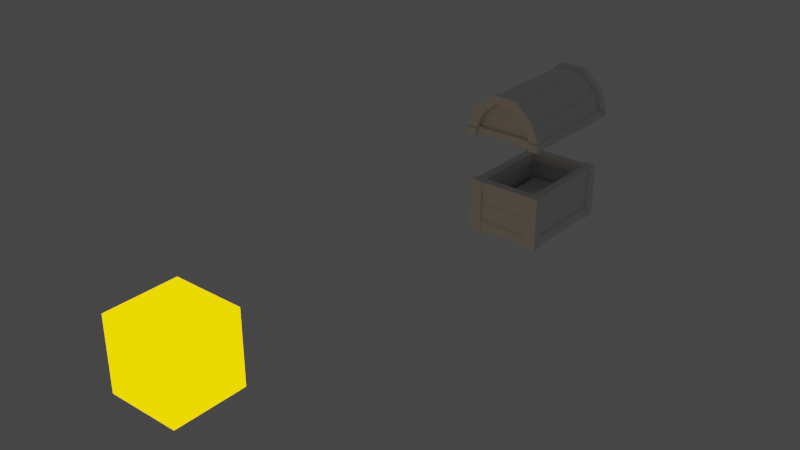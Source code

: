 # Source: Low_Poly_Simple_Chest.blend  (saved by Blender 2.80.75; exported with 4.5.12 LTS)
import bpy
from mathutils import Matrix  # noqa: F401  (used for matrix-valued properties, if any)

bpy.ops.wm.read_factory_settings(use_empty=True)
scene = bpy.context.scene
scene.name = 'Scene'

# ---- collections
col_collection = bpy.data.collections.new('Collection'); scene.collection.children.link(col_collection)

# ---- materials (node trees are filled in below, after node groups)
mat_particle_material = bpy.data.materials.new('particle material')
mat_particle_material.alpha_threshold = 0.0
mat_particle_material.line_color = (0.0, 0.0, 0.0, 1.0)

# ---- material node trees
mat_particle_material.use_nodes = True; mat_particle_material.node_tree.nodes.clear()
_N = mat_particle_material.node_tree.nodes; _L = mat_particle_material.node_tree.links
n0 = _N.new('ShaderNodeOutputMaterial'); n0.name = 'Material Output'; n0.location = (300, 300)
n1 = _N.new('ShaderNodeEmission'); n1.name = 'Emission'; n1.location = (10, 300)
n1.inputs[0].default_value = (0.5457, 0.2831, 0.0, 1.0)
n1.inputs[1].default_value = 5.0
_L.new(n1.outputs[0], n0.inputs[0])
n0.is_active_output = True

# ---- world
world_world = bpy.data.worlds.new('World'); scene.world = world_world
world_world.use_nodes = True; world_world.node_tree.nodes.clear()
_N = world_world.node_tree.nodes; _L = world_world.node_tree.links
n0 = _N.new('ShaderNodeOutputWorld'); n0.name = 'World Output'; n0.location = (300, 300)
n1 = _N.new('ShaderNodeBackground'); n1.name = 'Background'; n1.location = (10, 300)
n1.inputs[0].default_value = (0.05088, 0.05088, 0.05088, 1.0)
_L.new(n1.outputs[0], n0.inputs[0])
n0.is_active_output = True
world_world.color = (0.05088, 0.05088, 0.05088)
world_world.use_sun_shadow = False
world_world.sun_shadow_jitter_overblur = 0.0

# ---- meshes
me_cube_023 = bpy.data.meshes.new('Cube.023')
me_cube_023.from_pydata([(-0.884, -1.006, -10.14), (-0.884, -1.006, -8.14), (-0.884, 0.9941, -10.14), (-0.884, 0.9941, -8.14), (1.116, -1.006, -10.14), (1.116, -1.006, -8.14), (1.116, 0.9941, -10.14), (1.116, 0.9941, -8.14), (-2.917, -1.006, -10.14), (-2.917, -1.006, -8.14), (-2.917, 0.9941, -10.14), (-2.917, 0.9941, -8.14), (-0.917, -1.006, -10.14), (-0.917, -1.006, -8.14), (-0.917, 0.9941, -10.14), (-0.917, 0.9941, -8.14), (1.106, -1.006, -10.14), (1.106, -1.006, -8.14), (1.106, 0.9941, -10.14), (1.106, 0.9941, -8.14), (3.106, -1.006, -10.14), (3.106, -1.006, -8.14), (3.106, 0.9941, -10.14), (3.106, 0.9941, -8.14), (2.765, -1.006, 2.529), (3.13, -1.006, 2.529), (2.765, 0.9941, 2.529), (3.13, 0.9941, 2.529), (2.765, -1.006, -8.417), (3.13, -1.006, -8.417), (2.765, 0.9941, -8.417), (3.13, 0.9941, -8.417), (2.765, -1.006, 13.6), (3.13, -1.006, 13.6), (2.765, 0.9941, 13.6), (3.13, 0.9941, 13.6), (2.765, -1.006, 2.652), (3.13, -1.006, 2.652), (2.765, 0.9941, 2.652), (3.13, 0.9941, 2.652), (3.096, -1.013, 2.529), (3.096, -0.9264, 2.529), (-2.882, -1.013, 2.529), (-2.882, -0.9264, 2.529), (3.096, -1.013, -8.417), (3.096, -0.9264, -8.417), (-2.882, -1.013, -8.417), (-2.882, -0.9264, -8.417), (3.096, -1.013, 13.6), (3.096, -0.9264, 13.6), (-2.882, -1.013, 13.6), (-2.882, -0.9264, 13.6), (3.096, -1.013, 2.652), (3.096, -0.9264, 2.652), (-2.882, -1.013, 2.652), (-2.882, -0.9264, 2.652), (3.096, 0.908, 2.529), (3.096, 0.9946, 2.529), (-2.882, 0.908, 2.529), (-2.882, 0.9946, 2.529), (3.096, 0.908, -8.417), (3.096, 0.9946, -8.417), (-2.882, 0.908, -8.417), (-2.882, 0.9946, -8.417), (3.096, 0.908, 13.6), (3.096, 0.9946, 13.6), (-2.882, 0.908, 13.6), (-2.882, 0.9946, 13.6), (3.096, 0.908, 2.652), (3.096, 0.9946, 2.652), (-2.882, 0.908, 2.652), (-2.882, 0.9946, 2.652), (-2.921, -1.006, 2.529), (-2.556, -1.006, 2.529), (-2.921, 0.9941, 2.529), (-2.556, 0.9941, 2.529), (-2.921, -1.006, -8.417), (-2.556, -1.006, -8.417), (-2.921, 0.9941, -8.417), (-2.556, 0.9941, -8.417), (-2.921, -1.006, 13.6), (-2.556, -1.006, 13.6), (-2.921, 0.9941, 13.6), (-2.556, 0.9941, 13.6), (-2.921, -1.006, 2.652), (-2.556, -1.006, 2.652), (-2.921, 0.9941, 2.652), (-2.556, 0.9941, 2.652), (-2.124, 0.8344, -11.09), (-2.124, 1.042, -11.09), (-2.124, 0.8344, 14.21), (-2.124, 1.042, 14.21), (-3.158, 0.8344, -11.09), (-3.158, 1.042, -11.09), (-3.158, 0.8344, 14.21), (-3.158, 1.042, 14.21), (3.331, -1.068, -11.09), (3.331, -0.8599, -11.09), (3.331, -1.068, 14.21), (3.331, -0.8599, 14.21), (2.297, -1.068, -11.09), (2.297, -0.8599, -11.09), (2.297, -1.068, 14.21), (2.297, -0.8599, 14.21), (-2.124, -1.068, -11.09), (-2.124, -0.8599, -11.09), (-2.124, -1.068, 14.21), (-2.124, -0.8599, 14.21), (-3.158, -1.068, -11.09), (-3.158, -0.8599, -11.09), (-3.158, -1.068, 14.21), (-3.158, -0.8599, 14.21), (3.25, 0.8794, -10.62), (3.25, 0.8794, -5.816), (3.25, -0.8787, -10.62), (3.25, -0.8787, -5.816), (2.216, 0.8794, -10.62), (2.216, 0.8794, -5.816), (2.216, -0.8787, -10.62), (2.216, -0.8787, -5.816), (3.222, 0.8794, 9.102), (3.222, 0.8794, 13.91), (3.222, -0.8787, 9.102), (3.222, -0.8787, 13.91), (2.491, 0.8794, 9.102), (2.491, 0.8794, 13.91), (2.491, -0.8787, 9.102), (2.491, -0.8787, 13.91), (-2.021, 0.8794, -10.62), (-2.021, 0.8794, -5.816), (-2.021, -0.8787, -10.62), (-2.021, -0.8787, -5.816), (-3.055, 0.8794, -10.62), (-3.055, 0.8794, -5.816), (-3.055, -0.8787, -10.62), (-3.055, -0.8787, -5.816), (-2.266, 0.8794, 9.102), (-2.266, 0.8794, 13.91), (-2.266, -0.8787, 9.102), (-2.266, -0.8787, 13.91), (-2.997, 0.8794, 9.102), (-2.997, 0.8794, 13.91), (-2.997, -0.8787, 9.102), (-2.997, -0.8787, 13.91), (-2.701, -0.8717, 9.102), (-2.701, -0.8717, 13.91), (2.966, -0.8717, 9.102), (2.966, -0.8717, 13.91), (-2.701, -1.045, 9.102), (-2.701, -1.045, 13.91), (2.966, -1.045, 9.102), (2.966, -1.045, 13.91), (-2.701, 1.026, -10.62), (-2.701, 1.026, -5.816), (2.966, 1.026, -10.62), (2.966, 1.026, -5.816), (-2.701, 0.7816, -10.62), (-2.701, 0.7816, -5.816), (2.966, 0.7816, -10.62), (2.966, 0.7816, -5.816), (-2.701, 1.02, 9.102), (-2.701, 1.02, 13.91), (2.966, 1.02, 9.102), (2.966, 1.02, 13.91), (-2.701, 0.8465, 9.102), (-2.701, 0.8465, 13.91), (2.966, 0.8465, 9.102), (2.966, 0.8465, 13.91)], [], [(0, 1, 3, 2), (2, 3, 7, 6), (6, 7, 5, 4), (4, 5, 1, 0), (2, 6, 4, 0), (7, 3, 1, 5), (8, 9, 11, 10), (10, 11, 15, 14), (14, 15, 13, 12), (12, 13, 9, 8), (10, 14, 12, 8), (15, 11, 9, 13), (16, 17, 19, 18), (18, 19, 23, 22), (22, 23, 21, 20), (20, 21, 17, 16), (18, 22, 20, 16), (23, 19, 17, 21), (24, 25, 27, 26), (26, 27, 31, 30), (30, 31, 29, 28), (28, 29, 25, 24), (26, 30, 28, 24), (31, 27, 25, 29), (32, 33, 35, 34), (34, 35, 39, 38), (38, 39, 37, 36), (36, 37, 33, 32), (34, 38, 36, 32), (39, 35, 33, 37), (40, 41, 43, 42), (42, 43, 47, 46), (46, 47, 45, 44), (44, 45, 41, 40), (42, 46, 44, 40), (47, 43, 41, 45), (48, 49, 51, 50), (50, 51, 55, 54), (54, 55, 53, 52), (52, 53, 49, 48), (50, 54, 52, 48), (55, 51, 49, 53), (56, 57, 59, 58), (58, 59, 63, 62), (62, 63, 61, 60), (60, 61, 57, 56), (58, 62, 60, 56), (63, 59, 57, 61), (64, 65, 67, 66), (66, 67, 71, 70), (70, 71, 69, 68), (68, 69, 65, 64), (66, 70, 68, 64), (71, 67, 65, 69), (72, 73, 75, 74), (74, 75, 79, 78), (78, 79, 77, 76), (76, 77, 73, 72), (74, 78, 76, 72), (79, 75, 73, 77), (80, 81, 83, 82), (82, 83, 87, 86), (86, 87, 85, 84), (84, 85, 81, 80), (82, 86, 84, 80), (87, 83, 81, 85), (88, 89, 91, 90), (90, 91, 95, 94), (94, 95, 93, 92), (92, 93, 89, 88), (90, 94, 92, 88), (95, 91, 89, 93), (96, 97, 99, 98), (98, 99, 103, 102), (102, 103, 101, 100), (100, 101, 97, 96), (98, 102, 100, 96), (103, 99, 97, 101), (104, 105, 107, 106), (106, 107, 111, 110), (110, 111, 109, 108), (108, 109, 105, 104), (106, 110, 108, 104), (111, 107, 105, 109), (112, 113, 115, 114), (114, 115, 119, 118), (118, 119, 117, 116), (116, 117, 113, 112), (114, 118, 116, 112), (119, 115, 113, 117), (120, 121, 123, 122), (122, 123, 127, 126), (126, 127, 125, 124), (124, 125, 121, 120), (122, 126, 124, 120), (127, 123, 121, 125), (128, 129, 131, 130), (130, 131, 135, 134), (134, 135, 133, 132), (132, 133, 129, 128), (130, 134, 132, 128), (135, 131, 129, 133), (136, 137, 139, 138), (138, 139, 143, 142), (142, 143, 141, 140), (140, 141, 137, 136), (138, 142, 140, 136), (143, 139, 137, 141), (144, 145, 147, 146), (146, 147, 151, 150), (150, 151, 149, 148), (148, 149, 145, 144), (146, 150, 148, 144), (151, 147, 145, 149), (152, 153, 155, 154), (154, 155, 159, 158), (158, 159, 157, 156), (156, 157, 153, 152), (154, 158, 156, 152), (159, 155, 153, 157), (160, 161, 163, 162), (162, 163, 167, 166), (166, 167, 165, 164), (164, 165, 161, 160), (162, 166, 164, 160), (167, 163, 161, 165)])
_uv = me_cube_023.uv_layers.new(name='UVMap')
_uv.uv.foreach_set('vector', [0.375, 0.0, 0.625, 0.0, 0.625, 0.25, 0.375, 0.25, 0.375, 0.25, 0.625, 0.25, 0.625, 0.5, 0.375, 0.5, 0.375, 0.5, 0.625, 0.5, 0.625, 0.75, 0.375, 0.75, 0.375, 0.75, 0.625, 0.75, 0.625, 1.0, 0.375, 1.0, 0.125, 0.5, 0.375, 0.5, 0.375, 0.75, 0.125, 0.75, 0.625, 0.5, 0.875, 0.5, 0.875, 0.75, 0.625, 0.75, 0.375, 0.0, 0.625, 0.0, 0.625, 0.25, 0.375, 0.25, 0.375, 0.25, 0.625, 0.25, 0.625, 0.5, 0.375, 0.5, 0.375, 0.5, 0.625, 0.5, 0.625, 0.75, 0.375, 0.75, 0.375, 0.75, 0.625, 0.75, 0.625, 1.0, 0.375, 1.0, 0.125, 0.5, 0.375, 0.5, 0.375, 0.75, 0.125, 0.75, 0.625, 0.5, 0.875, 0.5, 0.875, 0.75, 0.625, 0.75, 0.375, 0.0, 0.625, 0.0, 0.625, 0.25, 0.375, 0.25, 0.375, 0.25, 0.625, 0.25, 0.625, 0.5, 0.375, 0.5, 0.375, 0.5, 0.625, 0.5, 0.625, 0.75, 0.375, 0.75, 0.375, 0.75, 0.625, 0.75, 0.625, 1.0, 0.375, 1.0, 0.125, 0.5, 0.375, 0.5, 0.375, 0.75, 0.125, 0.75, 0.625, 0.5, 0.875, 0.5, 0.875, 0.75, 0.625, 0.75, 0.375, 0.0, 0.625, 0.0, 0.625, 0.25, 0.375, 0.25, 0.375, 0.25, 0.625, 0.25, 0.625, 0.5, 0.375, 0.5, 0.375, 0.5, 0.625, 0.5, 0.625, 0.75, 0.375, 0.75, 0.375, 0.75, 0.625, 0.75, 0.625, 1.0, 0.375, 1.0, 0.125, 0.5, 0.375, 0.5, 0.375, 0.75, 0.125, 0.75, 0.625, 0.5, 0.875, 0.5, 0.875, 0.75, 0.625, 0.75, 0.375, 0.0, 0.625, 0.0, 0.625, 0.25, 0.375, 0.25, 0.375, 0.25, 0.625, 0.25, 0.625, 0.5, 0.375, 0.5, 0.375, 0.5, 0.625, 0.5, 0.625, 0.75, 0.375, 0.75, 0.375, 0.75, 0.625, 0.75, 0.625, 1.0, 0.375, 1.0, 0.125, 0.5, 0.375, 0.5, 0.375, 0.75, 0.125, 0.75, 0.625, 0.5, 0.875, 0.5, 0.875, 0.75, 0.625, 0.75, 0.375, 0.0, 0.625, 0.0, 0.625, 0.25, 0.375, 0.25, 0.375, 0.25, 0.625, 0.25, 0.625, 0.5, 0.375, 0.5, 0.375, 0.5, 0.625, 0.5, 0.625, 0.75, 0.375, 0.75, 0.375, 0.75, 0.625, 0.75, 0.625, 1.0, 0.375, 1.0, 0.125, 0.5, 0.375, 0.5, 0.375, 0.75, 0.125, 0.75, 0.625, 0.5, 0.875, 0.5, 0.875, 0.75, 0.625, 0.75, 0.375, 0.0, 0.625, 0.0, 0.625, 0.25, 0.375, 0.25, 0.375, 0.25, 0.625, 0.25, 0.625, 0.5, 0.375, 0.5, 0.375, 0.5, 0.625, 0.5, 0.625, 0.75, 0.375, 0.75, 0.375, 0.75, 0.625, 0.75, 0.625, 1.0, 0.375, 1.0, 0.125, 0.5, 0.375, 0.5, 0.375, 0.75, 0.125, 0.75, 0.625, 0.5, 0.875, 0.5, 0.875, 0.75, 0.625, 0.75, 0.375, 0.0, 0.625, 0.0, 0.625, 0.25, 0.375, 0.25, 0.375, 0.25, 0.625, 0.25, 0.625, 0.5, 0.375, 0.5, 0.375, 0.5, 0.625, 0.5, 0.625, 0.75, 0.375, 0.75, 0.375, 0.75, 0.625, 0.75, 0.625, 1.0, 0.375, 1.0, 0.125, 0.5, 0.375, 0.5, 0.375, 0.75, 0.125, 0.75, 0.625, 0.5, 0.875, 0.5, 0.875, 0.75, 0.625, 0.75, 0.375, 0.0, 0.625, 0.0, 0.625, 0.25, 0.375, 0.25, 0.375, 0.25, 0.625, 0.25, 0.625, 0.5, 0.375, 0.5, 0.375, 0.5, 0.625, 0.5, 0.625, 0.75, 0.375, 0.75, 0.375, 0.75, 0.625, 0.75, 0.625, 1.0, 0.375, 1.0, 0.125, 0.5, 0.375, 0.5, 0.375, 0.75, 0.125, 0.75, 0.625, 0.5, 0.875, 0.5, 0.875, 0.75, 0.625, 0.75, 0.375, 0.0, 0.625, 0.0, 0.625, 0.25, 0.375, 0.25, 0.375, 0.25, 0.625, 0.25, 0.625, 0.5, 0.375, 0.5, 0.375, 0.5, 0.625, 0.5, 0.625, 0.75, 0.375, 0.75, 0.375, 0.75, 0.625, 0.75, 0.625, 1.0, 0.375, 1.0, 0.125, 0.5, 0.375, 0.5, 0.375, 0.75, 0.125, 0.75, 0.625, 0.5, 0.875, 0.5, 0.875, 0.75, 0.625, 0.75, 0.375, 0.0, 0.625, 0.0, 0.625, 0.25, 0.375, 0.25, 0.375, 0.25, 0.625, 0.25, 0.625, 0.5, 0.375, 0.5, 0.375, 0.5, 0.625, 0.5, 0.625, 0.75, 0.375, 0.75, 0.375, 0.75, 0.625, 0.75, 0.625, 1.0, 0.375, 1.0, 0.125, 0.5, 0.375, 0.5, 0.375, 0.75, 0.125, 0.75, 0.625, 0.5, 0.875, 0.5, 0.875, 0.75, 0.625, 0.75, 0.375, 0.0, 0.625, 0.0, 0.625, 0.25, 0.375, 0.25, 0.375, 0.25, 0.625, 0.25, 0.625, 0.5, 0.375, 0.5, 0.375, 0.5, 0.625, 0.5, 0.625, 0.75, 0.375, 0.75, 0.375, 0.75, 0.625, 0.75, 0.625, 1.0, 0.375, 1.0, 0.125, 0.5, 0.375, 0.5, 0.375, 0.75, 0.125, 0.75, 0.625, 0.5, 0.875, 0.5, 0.875, 0.75, 0.625, 0.75, 0.375, 0.0, 0.625, 0.0, 0.625, 0.25, 0.375, 0.25, 0.375, 0.25, 0.625, 0.25, 0.625, 0.5, 0.375, 0.5, 0.375, 0.5, 0.625, 0.5, 0.625, 0.75, 0.375, 0.75, 0.375, 0.75, 0.625, 0.75, 0.625, 1.0, 0.375, 1.0, 0.125, 0.5, 0.375, 0.5, 0.375, 0.75, 0.125, 0.75, 0.625, 0.5, 0.875, 0.5, 0.875, 0.75, 0.625, 0.75, 0.375, 0.0, 0.625, 0.0, 0.625, 0.25, 0.375, 0.25, 0.375, 0.25, 0.625, 0.25, 0.625, 0.5, 0.375, 0.5, 0.375, 0.5, 0.625, 0.5, 0.625, 0.75, 0.375, 0.75, 0.375, 0.75, 0.625, 0.75, 0.625, 1.0, 0.375, 1.0, 0.125, 0.5, 0.375, 0.5, 0.375, 0.75, 0.125, 0.75, 0.625, 0.5, 0.875, 0.5, 0.875, 0.75, 0.625, 0.75, 0.375, 0.0, 0.625, 0.0, 0.625, 0.25, 0.375, 0.25, 0.375, 0.25, 0.625, 0.25, 0.625, 0.5, 0.375, 0.5, 0.375, 0.5, 0.625, 0.5, 0.625, 0.75, 0.375, 0.75, 0.375, 0.75, 0.625, 0.75, 0.625, 1.0, 0.375, 1.0, 0.125, 0.5, 0.375, 0.5, 0.375, 0.75, 0.125, 0.75, 0.625, 0.5, 0.875, 0.5, 0.875, 0.75, 0.625, 0.75, 0.375, 0.0, 0.625, 0.0, 0.625, 0.25, 0.375, 0.25, 0.375, 0.25, 0.625, 0.25, 0.625, 0.5, 0.375, 0.5, 0.375, 0.5, 0.625, 0.5, 0.625, 0.75, 0.375, 0.75, 0.375, 0.75, 0.625, 0.75, 0.625, 1.0, 0.375, 1.0, 0.125, 0.5, 0.375, 0.5, 0.375, 0.75, 0.125, 0.75, 0.625, 0.5, 0.875, 0.5, 0.875, 0.75, 0.625, 0.75, 0.375, 0.0, 0.625, 0.0, 0.625, 0.25, 0.375, 0.25, 0.375, 0.25, 0.625, 0.25, 0.625, 0.5, 0.375, 0.5, 0.375, 0.5, 0.625, 0.5, 0.625, 0.75, 0.375, 0.75, 0.375, 0.75, 0.625, 0.75, 0.625, 1.0, 0.375, 1.0, 0.125, 0.5, 0.375, 0.5, 0.375, 0.75, 0.125, 0.75, 0.625, 0.5, 0.875, 0.5, 0.875, 0.75, 0.625, 0.75, 0.375, 0.0, 0.625, 0.0, 0.625, 0.25, 0.375, 0.25, 0.375, 0.25, 0.625, 0.25, 0.625, 0.5, 0.375, 0.5, 0.375, 0.5, 0.625, 0.5, 0.625, 0.75, 0.375, 0.75, 0.375, 0.75, 0.625, 0.75, 0.625, 1.0, 0.375, 1.0, 0.125, 0.5, 0.375, 0.5, 0.375, 0.75, 0.125, 0.75, 0.625, 0.5, 0.875, 0.5, 0.875, 0.75, 0.625, 0.75, 0.375, 0.0, 0.625, 0.0, 0.625, 0.25, 0.375, 0.25, 0.375, 0.25, 0.625, 0.25, 0.625, 0.5, 0.375, 0.5, 0.375, 0.5, 0.625, 0.5, 0.625, 0.75, 0.375, 0.75, 0.375, 0.75, 0.625, 0.75, 0.625, 1.0, 0.375, 1.0, 0.125, 0.5, 0.375, 0.5, 0.375, 0.75, 0.125, 0.75, 0.625, 0.5, 0.875, 0.5, 0.875, 0.75, 0.625, 0.75, 0.375, 0.0, 0.625, 0.0, 0.625, 0.25, 0.375, 0.25, 0.375, 0.25, 0.625, 0.25, 0.625, 0.5, 0.375, 0.5, 0.375, 0.5, 0.625, 0.5, 0.625, 0.75, 0.375, 0.75, 0.375, 0.75, 0.625, 0.75, 0.625, 1.0, 0.375, 1.0, 0.125, 0.5, 0.375, 0.5, 0.375, 0.75, 0.125, 0.75, 0.625, 0.5, 0.875, 0.5, 0.875, 0.75, 0.625, 0.75, 0.375, 0.0, 0.625, 0.0, 0.625, 0.25, 0.375, 0.25, 0.375, 0.25, 0.625, 0.25, 0.625, 0.5, 0.375, 0.5, 0.375, 0.5, 0.625, 0.5, 0.625, 0.75, 0.375, 0.75, 0.375, 0.75, 0.625, 0.75, 0.625, 1.0, 0.375, 1.0, 0.125, 0.5, 0.375, 0.5, 0.375, 0.75, 0.125, 0.75, 0.625, 0.5, 0.875, 0.5, 0.875, 0.75, 0.625, 0.75])
me_cube_023.use_remesh_preserve_volume = False
me_cube_023.use_remesh_preserve_attributes = False
me_cube_023.use_mirror_vertex_groups = False
me_cube_023.update()
me_cube_035 = bpy.data.meshes.new('Cube.035')
me_cube_035.from_pydata([(-1.0, -1.0, -1.0), (-1.0, -1.0, 1.0), (-1.0, 1.0, -1.0), (-1.0, 1.0, 1.0), (1.0, -1.0, -1.0), (1.0, -1.0, 1.0), (1.0, 1.0, -1.0), (1.0, 1.0, 1.0)], [], [(0, 1, 3, 2), (2, 3, 7, 6), (6, 7, 5, 4), (4, 5, 1, 0), (2, 6, 4, 0), (7, 3, 1, 5)])
_uv = me_cube_035.uv_layers.new(name='UVMap')
_uv.uv.foreach_set('vector', [0.375, 0.0, 0.625, 0.0, 0.625, 0.25, 0.375, 0.25, 0.375, 0.25, 0.625, 0.25, 0.625, 0.5, 0.375, 0.5, 0.375, 0.5, 0.625, 0.5, 0.625, 0.75, 0.375, 0.75, 0.375, 0.75, 0.625, 0.75, 0.625, 1.0, 0.375, 1.0, 0.125, 0.5, 0.375, 0.5, 0.375, 0.75, 0.125, 0.75, 0.625, 0.5, 0.875, 0.5, 0.875, 0.75, 0.625, 0.75])
me_cube_035.use_remesh_preserve_volume = False
me_cube_035.use_remesh_preserve_attributes = False
me_cube_035.use_mirror_vertex_groups = False
me_cube_035.update()
me_cube_043 = bpy.data.meshes.new('Cube.043')
me_cube_043.from_pydata([(-1.0, -1.0, -1.0), (-1.0, -1.0, 1.0), (-1.0, 1.0, -1.0), (-1.0, 1.0, 1.0), (1.0, -1.0, -1.0), (1.0, -1.0, 1.0), (1.0, 1.0, -1.0), (1.0, 1.0, 1.0)], [], [(0, 1, 3, 2), (2, 3, 7, 6), (6, 7, 5, 4), (4, 5, 1, 0), (2, 6, 4, 0), (7, 3, 1, 5)])
_uv = me_cube_043.uv_layers.new(name='UVMap')
_uv.uv.foreach_set('vector', [0.375, 0.0, 0.625, 0.0, 0.625, 0.25, 0.375, 0.25, 0.375, 0.25, 0.625, 0.25, 0.625, 0.5, 0.375, 0.5, 0.375, 0.5, 0.625, 0.5, 0.625, 0.75, 0.375, 0.75, 0.375, 0.75, 0.625, 0.75, 0.625, 1.0, 0.375, 1.0, 0.125, 0.5, 0.375, 0.5, 0.375, 0.75, 0.125, 0.75, 0.625, 0.5, 0.875, 0.5, 0.875, 0.75, 0.625, 0.75])
me_cube_043.use_remesh_preserve_volume = False
me_cube_043.use_remesh_preserve_attributes = False
me_cube_043.use_mirror_vertex_groups = False
me_cube_043.update()
me_cube_050 = bpy.data.meshes.new('Cube.050')
me_cube_050.from_pydata([(0.4136, 1.0, 12.18), (0.4201, 1.0, 14.3), (2.424, 1.0, 12.38), (2.431, 1.0, 14.5), (-0.879, 1.0, -11.23), (-1.088, 1.0, -13.01), (0.7756, 1.0, -17.49), (0.5668, 1.0, -19.27), (-1.731, 1.0, -1.78), (-2.054, 1.0, -2.853), (-0.7727, 1.0, -11.77), (-1.096, 1.0, -12.85), (-1.086, 1.0, 7.967), (-1.436, 1.0, 8.554), (-1.71, 1.0, -3.169), (-2.06, 1.0, -2.581), (-1.252, 1.0, 6.896), (-1.412, 1.0, 8.768), (0.5571, 1.0, 12.31), (0.3966, 1.0, 14.19), (-0.8491, 0.8702, -12.35), (-0.8491, 0.7978, -12.35), (0.5494, 0.8702, 12.98), (0.5494, 0.7978, 12.98), (0.7291, 0.8702, -17.63), (0.7291, 0.7978, -17.63), (2.396, 0.8702, 12.56), (2.396, 0.7978, 12.56), (-1.95, 0.8702, -2.657), (-1.95, 0.7978, -2.657), (-1.316, 0.8702, 8.831), (-1.316, 0.7978, 8.831), (-0.8469, 0.8702, -12.19), (-0.8469, 0.7978, -12.19), (0.5127, 0.8702, 12.44), (0.5127, 0.7978, 12.44), (0.6671, 1.029, -20.14), (0.05379, 1.029, -19.12), (0.8921, 1.029, -16.06), (0.2788, 1.029, -15.04), (2.364, 1.029, 10.61), (1.751, 1.029, 11.62), (2.589, 1.029, 14.68), (1.976, 1.029, 15.7), (2.458, 0.7974, 12.79), (1.893, 0.7974, 13.72), (0.6994, 0.7974, -19.07), (0.1347, 0.7974, -18.14), (2.458, 0.9421, 12.79), (1.893, 0.9421, 13.72), (0.6994, 0.9421, -19.07), (0.1347, 0.9421, -18.14), (-1.282, 0.8888, -13.64), (-1.282, 1.016, -13.64), (0.01591, 0.8888, -19.06), (0.01591, 1.016, -19.06), (-0.7546, 0.8888, -10.59), (-0.7546, 1.016, -10.59), (0.2409, 0.8888, -14.98), (0.2409, 1.016, -14.98), (-2.29, 0.8888, -2.485), (-2.29, 1.016, -2.485), (-1.562, 1.016, -1.738), (-1.562, 0.8888, -1.738), (0.3001, 0.8888, 15.02), (0.3001, 1.016, 15.02), (1.929, 0.8888, 15.6), (1.929, 1.016, 15.6), (0.4303, 0.8888, 10.88), (0.4303, 1.016, 10.88), (1.704, 0.8888, 11.52), (1.704, 1.016, 11.52), (-1.668, 0.8888, 8.784), (-1.668, 1.016, 8.784), (-1.137, 1.016, 5.956), (-1.137, 0.8888, 5.956), (-2.01, 0.8888, 3.201), (-2.01, 1.016, 3.201), (-1.381, 1.016, 2.16), (-1.381, 0.8888, 2.16), (0.6671, -0.001068, -20.14), (0.05379, -0.001068, -19.12), (0.8921, -0.001068, -16.06), (0.2788, -0.001068, -15.04), (2.364, -0.001068, 10.61), (1.751, -0.001068, 11.62), (2.589, -0.001068, 14.68), (1.976, -0.001068, 15.7), (0.4136, -1.0, 12.18), (0.4201, -1.0, 14.3), (2.424, -1.0, 12.38), (2.431, -1.0, 14.5), (-0.879, -1.0, -11.23), (-1.088, -1.0, -13.01), (0.7756, -1.0, -17.49), (0.5668, -1.0, -19.27), (-1.731, -1.0, -1.78), (-2.054, -1.0, -2.853), (-0.7727, -1.0, -11.77), (-1.096, -1.0, -12.85), (-1.086, -1.0, 7.967), (-1.436, -1.0, 8.554), (-1.71, -1.0, -3.169), (-2.06, -1.0, -2.581), (-1.252, -1.0, 6.896), (-1.412, -1.0, 8.768), (0.5571, -1.0, 12.31), (0.3966, -1.0, 14.19), (-0.8491, -0.8702, -12.35), (-0.8491, -0.7978, -12.35), (0.5494, -0.8702, 12.98), (0.5494, -0.7978, 12.98), (0.7291, -0.8702, -17.63), (0.7291, -0.7978, -17.63), (2.396, -0.8702, 12.56), (2.396, -0.7978, 12.56), (-1.95, -0.8702, -2.657), (-1.95, -0.7978, -2.657), (-1.316, -0.8702, 8.831), (-1.316, -0.7978, 8.831), (-0.8469, -0.8702, -12.19), (-0.8469, -0.7978, -12.19), (0.5127, -0.8702, 12.44), (0.5127, -0.7978, 12.44), (0.6671, -1.029, -20.14), (0.05379, -1.029, -19.12), (0.8921, -1.029, -16.06), (0.2788, -1.029, -15.04), (2.364, -1.029, 10.61), (1.751, -1.029, 11.62), (2.589, -1.029, 14.68), (1.976, -1.029, 15.7), (2.458, -0.7974, 12.79), (1.893, -0.7974, 13.72), (0.6994, -0.7974, -19.07), (0.1347, -0.7974, -18.14), (2.458, -0.9421, 12.79), (1.893, -0.9421, 13.72), (0.6994, -0.9421, -19.07), (0.1347, -0.9421, -18.14), (-1.282, -0.8888, -13.64), (-1.282, -1.016, -13.64), (0.01591, -0.8888, -19.06), (0.01591, -1.016, -19.06), (-0.7546, -0.8888, -10.59), (-0.7546, -1.016, -10.59), (0.2409, -0.8888, -14.98), (0.2409, -1.016, -14.98), (-2.29, -0.8888, -2.485), (-2.29, -1.016, -2.485), (-1.562, -1.016, -1.738), (-1.562, -0.8888, -1.738), (0.3001, -0.8888, 15.02), (0.3001, -1.016, 15.02), (1.929, -0.8888, 15.6), (1.929, -1.016, 15.6), (0.4303, -0.8888, 10.88), (0.4303, -1.016, 10.88), (1.704, -0.8888, 11.52), (1.704, -1.016, 11.52), (-1.668, -0.8888, 8.784), (-1.668, -1.016, 8.784), (-1.137, -1.016, 5.956), (-1.137, -0.8888, 5.956), (-2.01, -0.8888, 3.201), (-2.01, -1.016, 3.201), (-1.381, -1.016, 2.16), (-1.381, -0.8888, 2.16), (-1.731, 1.163e-07, -1.78), (-2.054, 1.173e-07, -2.853), (-0.7727, 1.22e-07, -11.77), (-1.096, 1.231e-07, -12.85), (-1.086, 1.089e-07, 7.967), (-1.436, 1.089e-07, 8.554), (-1.71, 1.172e-07, -3.169), (-2.06, 1.172e-07, -2.581), (-1.252, 1.098e-07, 6.896), (-1.412, 1.087e-07, 8.768), (0.5571, 1.041e-07, 12.31), (0.3966, 1.03e-07, 14.19), (0.4136, 1.044e-07, 12.18), (0.4201, 1.029e-07, 14.3), (2.424, 1.02e-07, 12.38), (2.431, 1.005e-07, 14.5), (-0.879, 1.217e-07, -11.23), (-1.088, 1.232e-07, -13.01), (0.7756, 1.241e-07, -17.49), (0.5668, 1.256e-07, -19.27), (0.6671, 0.001068, -20.14), (0.05379, 0.001068, -19.12), (0.8921, 0.001068, -16.06), (0.2788, 0.001068, -15.04), (2.364, 0.001068, 10.61), (1.751, 0.001068, 11.62), (2.589, 0.001068, 14.68), (1.976, 0.001068, 15.7)], [], [(180, 181, 1, 0), (0, 1, 3, 2), (186, 187, 7, 6), (6, 7, 5, 4), (184, 186, 6, 4), (187, 185, 5, 7), (170, 171, 11, 10), (10, 11, 9, 8), (168, 170, 10, 8), (171, 169, 9, 11), (174, 175, 15, 14), (14, 15, 13, 12), (172, 174, 14, 12), (175, 173, 13, 15), (176, 177, 17, 16), (16, 17, 19, 18), (20, 21, 23, 22), (22, 23, 27, 26), (26, 27, 25, 24), (24, 25, 21, 20), (22, 26, 24, 20), (27, 23, 21, 25), (28, 29, 31, 30), (30, 31, 35, 34), (34, 35, 33, 32), (32, 33, 29, 28), (30, 34, 32, 28), (35, 31, 29, 33), (80, 81, 37, 36), (36, 37, 39, 38), (84, 85, 41, 40), (40, 41, 43, 42), (44, 45, 47, 46), (46, 47, 51, 50), (50, 51, 49, 48), (48, 49, 45, 44), (46, 50, 48, 44), (51, 47, 45, 49), (52, 53, 55, 54), (54, 55, 59, 58), (58, 59, 57, 56), (57, 53, 61, 62), (54, 58, 56, 52), (59, 55, 53, 57), (60, 63, 79, 76), (56, 57, 62, 63), (53, 52, 60, 61), (52, 56, 63, 60), (61, 60, 76, 77), (62, 61, 77, 78), (63, 62, 78, 79), (64, 66, 67, 65), (66, 70, 71, 67), (70, 68, 69, 71), (69, 74, 73, 65), (66, 64, 68, 70), (71, 69, 65, 67), (72, 76, 79, 75), (68, 75, 74, 69), (65, 73, 72, 64), (64, 72, 75, 68), (73, 77, 76, 72), (74, 78, 77, 73), (75, 79, 78, 74), (8, 9, 169, 168), (12, 13, 173, 172), (19, 17, 177, 179), (16, 18, 178, 176), (18, 19, 179, 178), (3, 1, 181, 183), (0, 2, 182, 180), (2, 3, 183, 182), (4, 5, 185, 184), (39, 37, 81, 83), (36, 38, 82, 80), (38, 39, 83, 82), (43, 41, 85, 87), (40, 42, 86, 84), (42, 43, 87, 86), (180, 88, 89, 181), (88, 90, 91, 89), (186, 94, 95, 187), (94, 92, 93, 95), (184, 92, 94, 186), (187, 95, 93, 185), (170, 98, 99, 171), (98, 96, 97, 99), (168, 96, 98, 170), (171, 99, 97, 169), (174, 102, 103, 175), (102, 100, 101, 103), (172, 100, 102, 174), (175, 103, 101, 173), (176, 104, 105, 177), (104, 106, 107, 105), (108, 110, 111, 109), (110, 114, 115, 111), (114, 112, 113, 115), (112, 108, 109, 113), (110, 108, 112, 114), (115, 113, 109, 111), (116, 118, 119, 117), (118, 122, 123, 119), (122, 120, 121, 123), (120, 116, 117, 121), (118, 116, 120, 122), (123, 121, 117, 119), (188, 124, 125, 189), (124, 126, 127, 125), (192, 128, 129, 193), (128, 130, 131, 129), (132, 134, 135, 133), (134, 138, 139, 135), (138, 136, 137, 139), (136, 132, 133, 137), (134, 132, 136, 138), (139, 137, 133, 135), (140, 142, 143, 141), (142, 146, 147, 143), (146, 144, 145, 147), (145, 150, 149, 141), (142, 140, 144, 146), (147, 145, 141, 143), (148, 164, 167, 151), (144, 151, 150, 145), (141, 149, 148, 140), (140, 148, 151, 144), (149, 165, 164, 148), (150, 166, 165, 149), (151, 167, 166, 150), (152, 153, 155, 154), (154, 155, 159, 158), (158, 159, 157, 156), (157, 153, 161, 162), (154, 158, 156, 152), (159, 155, 153, 157), (160, 163, 167, 164), (156, 157, 162, 163), (153, 152, 160, 161), (152, 156, 163, 160), (161, 160, 164, 165), (162, 161, 165, 166), (163, 162, 166, 167), (96, 168, 169, 97), (100, 172, 173, 101), (107, 179, 177, 105), (104, 176, 178, 106), (106, 178, 179, 107), (91, 183, 181, 89), (88, 180, 182, 90), (90, 182, 183, 91), (92, 184, 185, 93), (127, 191, 189, 125), (124, 188, 190, 126), (126, 190, 191, 127), (131, 195, 193, 129), (128, 192, 194, 130), (130, 194, 195, 131)])
_uv = me_cube_050.uv_layers.new(name='UVMap')
_uv.uv.foreach_set('vector', [0.375, 0.125, 0.625, 0.125, 0.625, 0.25, 0.375, 0.25, 0.375, 0.25, 0.625, 0.25, 0.625, 0.5, 0.375, 0.5, 0.375, 0.625, 0.625, 0.625, 0.625, 0.75, 0.375, 0.75, 0.375, 0.75, 0.625, 0.75, 0.625, 1.0, 0.375, 1.0, 0.125, 0.625, 0.375, 0.625, 0.375, 0.75, 0.125, 0.75, 0.625, 0.625, 0.875, 0.625, 0.875, 0.75, 0.625, 0.75, 0.375, 0.625, 0.625, 0.625, 0.625, 0.75, 0.375, 0.75, 0.375, 0.75, 0.625, 0.75, 0.625, 1.0, 0.375, 1.0, 0.125, 0.625, 0.375, 0.625, 0.375, 0.75, 0.125, 0.75, 0.625, 0.625, 0.875, 0.625, 0.875, 0.75, 0.625, 0.75, 0.375, 0.625, 0.625, 0.625, 0.625, 0.75, 0.375, 0.75, 0.375, 0.75, 0.625, 0.75, 0.625, 1.0, 0.375, 1.0, 0.125, 0.625, 0.375, 0.625, 0.375, 0.75, 0.125, 0.75, 0.625, 0.625, 0.875, 0.625, 0.875, 0.75, 0.625, 0.75, 0.375, 0.125, 0.625, 0.125, 0.625, 0.25, 0.375, 0.25, 0.375, 0.25, 0.625, 0.25, 0.625, 0.5, 0.375, 0.5, 0.375, 0.0, 0.625, 0.0, 0.625, 0.25, 0.375, 0.25, 0.375, 0.25, 0.625, 0.25, 0.625, 0.5, 0.375, 0.5, 0.375, 0.5, 0.625, 0.5, 0.625, 0.75, 0.375, 0.75, 0.375, 0.75, 0.625, 0.75, 0.625, 1.0, 0.375, 1.0, 0.125, 0.5, 0.375, 0.5, 0.375, 0.75, 0.125, 0.75, 0.625, 0.5, 0.875, 0.5, 0.875, 0.75, 0.625, 0.75, 0.375, 0.0, 0.625, 0.0, 0.625, 0.25, 0.375, 0.25, 0.375, 0.25, 0.625, 0.25, 0.625, 0.5, 0.375, 0.5, 0.375, 0.5, 0.625, 0.5, 0.625, 0.75, 0.375, 0.75, 0.375, 0.75, 0.625, 0.75, 0.625, 1.0, 0.375, 1.0, 0.125, 0.5, 0.375, 0.5, 0.375, 0.75, 0.125, 0.75, 0.625, 0.5, 0.875, 0.5, 0.875, 0.75, 0.625, 0.75, 0.375, 0.125, 0.625, 0.125, 0.625, 0.25, 0.375, 0.25, 0.375, 0.25, 0.625, 0.25, 0.625, 0.5, 0.375, 0.5, 0.375, 0.125, 0.625, 0.125, 0.625, 0.25, 0.375, 0.25, 0.375, 0.25, 0.625, 0.25, 0.625, 0.5, 0.375, 0.5, 0.375, 0.0, 0.625, 0.0, 0.625, 0.25, 0.375, 0.25, 0.375, 0.25, 0.625, 0.25, 0.625, 0.5, 0.375, 0.5, 0.375, 0.5, 0.625, 0.5, 0.625, 0.75, 0.375, 0.75, 0.375, 0.75, 0.625, 0.75, 0.625, 1.0, 0.375, 1.0, 0.125, 0.5, 0.375, 0.5, 0.375, 0.75, 0.125, 0.75, 0.625, 0.5, 0.875, 0.5, 0.875, 0.75, 0.625, 0.75, 0.375, 0.0, 0.625, 0.0, 0.625, 0.25, 0.375, 0.25, 0.375, 0.25, 0.625, 0.25, 0.625, 0.5, 0.375, 0.5, 0.375, 0.5, 0.625, 0.5, 0.625, 0.75, 0.375, 0.75, 0.625, 0.75, 0.875, 0.75, 0.875, 0.75, 0.625, 0.75, 0.125, 0.5, 0.375, 0.5, 0.375, 0.75, 0.125, 0.75, 0.625, 0.5, 0.875, 0.5, 0.875, 0.75, 0.625, 0.75, 0.125, 0.75, 0.375, 0.75, 0.375, 0.75, 0.125, 0.75, 0.375, 0.75, 0.625, 0.75, 0.625, 0.75, 0.375, 0.75, 0.625, 0.0, 0.375, 0.0, 0.375, 0.0, 0.625, 0.0, 0.125, 0.75, 0.375, 0.75, 0.375, 0.75, 0.125, 0.75, 0.625, 0.0, 0.375, 0.0, 0.375, 0.0, 0.625, 0.0, 0.625, 0.75, 0.875, 0.75, 0.875, 0.75, 0.625, 0.75, 0.375, 0.75, 0.625, 0.75, 0.625, 0.75, 0.375, 0.75, 0.375, 0.0, 0.375, 0.25, 0.625, 0.25, 0.625, 0.0, 0.375, 0.25, 0.375, 0.5, 0.625, 0.5, 0.625, 0.25, 0.375, 0.5, 0.375, 0.75, 0.625, 0.75, 0.625, 0.5, 0.625, 0.75, 0.625, 0.75, 0.875, 0.75, 0.875, 0.75, 0.125, 0.5, 0.125, 0.75, 0.375, 0.75, 0.375, 0.5, 0.625, 0.5, 0.625, 0.75, 0.875, 0.75, 0.875, 0.5, 0.125, 0.75, 0.125, 0.75, 0.375, 0.75, 0.375, 0.75, 0.375, 0.75, 0.375, 0.75, 0.625, 0.75, 0.625, 0.75, 0.625, 0.0, 0.625, 0.0, 0.375, 0.0, 0.375, 0.0, 0.125, 0.75, 0.125, 0.75, 0.375, 0.75, 0.375, 0.75, 0.625, 0.0, 0.625, 0.0, 0.375, 0.0, 0.375, 0.0, 0.625, 0.75, 0.625, 0.75, 0.875, 0.75, 0.875, 0.75, 0.375, 0.75, 0.375, 0.75, 0.625, 0.75, 0.625, 0.75, 0.375, 0.0, 0.625, 0.0, 0.625, 0.125, 0.375, 0.125, 0.375, 0.0, 0.625, 0.0, 0.625, 0.125, 0.375, 0.125, 0.625, 0.5, 0.875, 0.5, 0.875, 0.625, 0.625, 0.625, 0.125, 0.5, 0.375, 0.5, 0.375, 0.625, 0.125, 0.625, 0.375, 0.5, 0.625, 0.5, 0.625, 0.625, 0.375, 0.625, 0.625, 0.5, 0.875, 0.5, 0.875, 0.625, 0.625, 0.625, 0.125, 0.5, 0.375, 0.5, 0.375, 0.625, 0.125, 0.625, 0.375, 0.5, 0.625, 0.5, 0.625, 0.625, 0.375, 0.625, 0.375, 0.0, 0.625, 0.0, 0.625, 0.125, 0.375, 0.125, 0.625, 0.5, 0.875, 0.5, 0.875, 0.625, 0.625, 0.625, 0.125, 0.5, 0.375, 0.5, 0.375, 0.625, 0.125, 0.625, 0.375, 0.5, 0.625, 0.5, 0.625, 0.625, 0.375, 0.625, 0.625, 0.5, 0.875, 0.5, 0.875, 0.625, 0.625, 0.625, 0.125, 0.5, 0.375, 0.5, 0.375, 0.625, 0.125, 0.625, 0.375, 0.5, 0.625, 0.5, 0.625, 0.625, 0.375, 0.625, 0.375, 0.125, 0.375, 0.25, 0.625, 0.25, 0.625, 0.125, 0.375, 0.25, 0.375, 0.5, 0.625, 0.5, 0.625, 0.25, 0.375, 0.625, 0.375, 0.75, 0.625, 0.75, 0.625, 0.625, 0.375, 0.75, 0.375, 1.0, 0.625, 1.0, 0.625, 0.75, 0.125, 0.625, 0.125, 0.75, 0.375, 0.75, 0.375, 0.625, 0.625, 0.625, 0.625, 0.75, 0.875, 0.75, 0.875, 0.625, 0.375, 0.625, 0.375, 0.75, 0.625, 0.75, 0.625, 0.625, 0.375, 0.75, 0.375, 1.0, 0.625, 1.0, 0.625, 0.75, 0.125, 0.625, 0.125, 0.75, 0.375, 0.75, 0.375, 0.625, 0.625, 0.625, 0.625, 0.75, 0.875, 0.75, 0.875, 0.625, 0.375, 0.625, 0.375, 0.75, 0.625, 0.75, 0.625, 0.625, 0.375, 0.75, 0.375, 1.0, 0.625, 1.0, 0.625, 0.75, 0.125, 0.625, 0.125, 0.75, 0.375, 0.75, 0.375, 0.625, 0.625, 0.625, 0.625, 0.75, 0.875, 0.75, 0.875, 0.625, 0.375, 0.125, 0.375, 0.25, 0.625, 0.25, 0.625, 0.125, 0.375, 0.25, 0.375, 0.5, 0.625, 0.5, 0.625, 0.25, 0.375, 0.0, 0.375, 0.25, 0.625, 0.25, 0.625, 0.0, 0.375, 0.25, 0.375, 0.5, 0.625, 0.5, 0.625, 0.25, 0.375, 0.5, 0.375, 0.75, 0.625, 0.75, 0.625, 0.5, 0.375, 0.75, 0.375, 1.0, 0.625, 1.0, 0.625, 0.75, 0.125, 0.5, 0.125, 0.75, 0.375, 0.75, 0.375, 0.5, 0.625, 0.5, 0.625, 0.75, 0.875, 0.75, 0.875, 0.5, 0.375, 0.0, 0.375, 0.25, 0.625, 0.25, 0.625, 0.0, 0.375, 0.25, 0.375, 0.5, 0.625, 0.5, 0.625, 0.25, 0.375, 0.5, 0.375, 0.75, 0.625, 0.75, 0.625, 0.5, 0.375, 0.75, 0.375, 1.0, 0.625, 1.0, 0.625, 0.75, 0.125, 0.5, 0.125, 0.75, 0.375, 0.75, 0.375, 0.5, 0.625, 0.5, 0.625, 0.75, 0.875, 0.75, 0.875, 0.5, 0.375, 0.125, 0.375, 0.25, 0.625, 0.25, 0.625, 0.125, 0.375, 0.25, 0.375, 0.5, 0.625, 0.5, 0.625, 0.25, 0.375, 0.125, 0.375, 0.25, 0.625, 0.25, 0.625, 0.125, 0.375, 0.25, 0.375, 0.5, 0.625, 0.5, 0.625, 0.25, 0.375, 0.0, 0.375, 0.25, 0.625, 0.25, 0.625, 0.0, 0.375, 0.25, 0.375, 0.5, 0.625, 0.5, 0.625, 0.25, 0.375, 0.5, 0.375, 0.75, 0.625, 0.75, 0.625, 0.5, 0.375, 0.75, 0.375, 1.0, 0.625, 1.0, 0.625, 0.75, 0.125, 0.5, 0.125, 0.75, 0.375, 0.75, 0.375, 0.5, 0.625, 0.5, 0.625, 0.75, 0.875, 0.75, 0.875, 0.5, 0.375, 0.0, 0.375, 0.25, 0.625, 0.25, 0.625, 0.0, 0.375, 0.25, 0.375, 0.5, 0.625, 0.5, 0.625, 0.25, 0.375, 0.5, 0.375, 0.75, 0.625, 0.75, 0.625, 0.5, 0.625, 0.75, 0.625, 0.75, 0.875, 0.75, 0.875, 0.75, 0.125, 0.5, 0.125, 0.75, 0.375, 0.75, 0.375, 0.5, 0.625, 0.5, 0.625, 0.75, 0.875, 0.75, 0.875, 0.5, 0.125, 0.75, 0.125, 0.75, 0.375, 0.75, 0.375, 0.75, 0.375, 0.75, 0.375, 0.75, 0.625, 0.75, 0.625, 0.75, 0.625, 0.0, 0.625, 0.0, 0.375, 0.0, 0.375, 0.0, 0.125, 0.75, 0.125, 0.75, 0.375, 0.75, 0.375, 0.75, 0.625, 0.0, 0.625, 0.0, 0.375, 0.0, 0.375, 0.0, 0.625, 0.75, 0.625, 0.75, 0.875, 0.75, 0.875, 0.75, 0.375, 0.75, 0.375, 0.75, 0.625, 0.75, 0.625, 0.75, 0.375, 0.0, 0.625, 0.0, 0.625, 0.25, 0.375, 0.25, 0.375, 0.25, 0.625, 0.25, 0.625, 0.5, 0.375, 0.5, 0.375, 0.5, 0.625, 0.5, 0.625, 0.75, 0.375, 0.75, 0.625, 0.75, 0.875, 0.75, 0.875, 0.75, 0.625, 0.75, 0.125, 0.5, 0.375, 0.5, 0.375, 0.75, 0.125, 0.75, 0.625, 0.5, 0.875, 0.5, 0.875, 0.75, 0.625, 0.75, 0.125, 0.75, 0.375, 0.75, 0.375, 0.75, 0.125, 0.75, 0.375, 0.75, 0.625, 0.75, 0.625, 0.75, 0.375, 0.75, 0.625, 0.0, 0.375, 0.0, 0.375, 0.0, 0.625, 0.0, 0.125, 0.75, 0.375, 0.75, 0.375, 0.75, 0.125, 0.75, 0.625, 0.0, 0.375, 0.0, 0.375, 0.0, 0.625, 0.0, 0.625, 0.75, 0.875, 0.75, 0.875, 0.75, 0.625, 0.75, 0.375, 0.75, 0.625, 0.75, 0.625, 0.75, 0.375, 0.75, 0.375, 0.0, 0.375, 0.125, 0.625, 0.125, 0.625, 0.0, 0.375, 0.0, 0.375, 0.125, 0.625, 0.125, 0.625, 0.0, 0.625, 0.5, 0.625, 0.625, 0.875, 0.625, 0.875, 0.5, 0.125, 0.5, 0.125, 0.625, 0.375, 0.625, 0.375, 0.5, 0.375, 0.5, 0.375, 0.625, 0.625, 0.625, 0.625, 0.5, 0.625, 0.5, 0.625, 0.625, 0.875, 0.625, 0.875, 0.5, 0.125, 0.5, 0.125, 0.625, 0.375, 0.625, 0.375, 0.5, 0.375, 0.5, 0.375, 0.625, 0.625, 0.625, 0.625, 0.5, 0.375, 0.0, 0.375, 0.125, 0.625, 0.125, 0.625, 0.0, 0.625, 0.5, 0.625, 0.625, 0.875, 0.625, 0.875, 0.5, 0.125, 0.5, 0.125, 0.625, 0.375, 0.625, 0.375, 0.5, 0.375, 0.5, 0.375, 0.625, 0.625, 0.625, 0.625, 0.5, 0.625, 0.5, 0.625, 0.625, 0.875, 0.625, 0.875, 0.5, 0.125, 0.5, 0.125, 0.625, 0.375, 0.625, 0.375, 0.5, 0.375, 0.5, 0.375, 0.625, 0.625, 0.625, 0.625, 0.5])
me_cube_050.use_remesh_preserve_volume = False
me_cube_050.use_remesh_preserve_attributes = False
me_cube_050.use_mirror_vertex_groups = False
me_cube_050.update()
me_plane = bpy.data.meshes.new('Plane')
me_plane.from_pydata([(-1.0, -1.0, 0.0), (1.0, -1.0, 0.0), (-1.0, 1.0, 0.0), (1.0, 1.0, 0.0)], [], [(0, 1, 3, 2)])
_uv = me_plane.uv_layers.new(name='UVMap')
_uv.uv.foreach_set('vector', [0.0, 0.0, 1.0, 0.0, 1.0, 1.0, 0.0, 1.0])
me_plane.use_remesh_preserve_volume = False
me_plane.use_remesh_preserve_attributes = False
me_plane.use_mirror_vertex_groups = False
me_plane.update()
me_cube_060 = bpy.data.meshes.new('Cube.060')
me_cube_060.from_pydata([(-1.0, -1.0, -1.0), (-1.0, -1.0, 1.0), (-1.0, 1.0, -1.0), (-1.0, 1.0, 1.0), (1.0, -1.0, -1.0), (1.0, -1.0, 1.0), (1.0, 1.0, -1.0), (1.0, 1.0, 1.0)], [], [(0, 1, 3, 2), (2, 3, 7, 6), (6, 7, 5, 4), (4, 5, 1, 0), (2, 6, 4, 0), (7, 3, 1, 5)])
_uv = me_cube_060.uv_layers.new(name='UVMap')
_uv.uv.foreach_set('vector', [0.375, 0.0, 0.625, 0.0, 0.625, 0.25, 0.375, 0.25, 0.375, 0.25, 0.625, 0.25, 0.625, 0.5, 0.375, 0.5, 0.375, 0.5, 0.625, 0.5, 0.625, 0.75, 0.375, 0.75, 0.375, 0.75, 0.625, 0.75, 0.625, 1.0, 0.375, 1.0, 0.125, 0.5, 0.375, 0.5, 0.375, 0.75, 0.125, 0.75, 0.625, 0.5, 0.875, 0.5, 0.875, 0.75, 0.625, 0.75])
me_cube_060.materials.append(mat_particle_material)
me_cube_060.use_remesh_preserve_volume = False
me_cube_060.use_remesh_preserve_attributes = False
me_cube_060.use_mirror_vertex_groups = False
me_cube_060.update()

# ---- objects
ob_chest_bottom = bpy.data.objects.new('Chest Bottom', me_cube_023)
ob_cube_011 = bpy.data.objects.new('Cube.011', me_cube_035)
ob_cube_019 = bpy.data.objects.new('Cube.019', me_cube_043)
ob_chest_top = bpy.data.objects.new('Chest Top', me_cube_050)
ob_emitter_plane = bpy.data.objects.new('Emitter Plane', me_plane)
ob_emitter_particle = bpy.data.objects.new('Emitter Particle', me_cube_060)
ob_wind = bpy.data.objects.new('Wind', None)

# ---- transforms, parenting, visibility, modifiers, constraints
ob_chest_bottom.location = (-0.04114, 0.008839, 0.8407)
ob_chest_bottom.scale = (0.3545, 1.497, 0.06478)
ob_chest_bottom.lineart.crease_threshold = 0.0
ob_cube_011.location = (0.9567, 1.413, 0.9416)
ob_cube_011.rotation_euler = (-1.571, 3.142, -0.0)
ob_cube_011.scale = (0.1833, 0.8194, 0.1557)
ob_cube_011.lineart.crease_threshold = 0.0
ob_cube_019.location = (0.005781, -1.378, 0.3082)
ob_cube_019.rotation_euler = (-3.142, 3.142, 1.571)
ob_cube_019.scale = (0.1833, 1.005, 0.1557)
ob_cube_019.lineart.crease_threshold = 0.0
ob_chest_top.location = (0.004567, 4.857e-07, 3.885)
ob_chest_top.rotation_euler = (0.0, 1.277, 3.142)
ob_chest_top.scale = (0.3545, 1.792, 0.06478)
ob_chest_top.lineart.crease_threshold = 0.0
ob_emitter_plane.parent = ob_chest_bottom
ob_emitter_plane.matrix_parent_inverse = Matrix(((2.821, -0.0, 0.0, 0.116), (-0.0, 0.6681, -0.0, -0.005905), (0.0, 0.0, 15.44, -12.98), (-0.0, 0.0, -0.0, 1.0)))
ob_emitter_plane.location = (0.004567, 4.857e-07, 0.9009)
ob_emitter_plane.scale = (0.7896, 1.321, 1.0)
ob_emitter_plane.lineart.crease_threshold = 0.0
_m = ob_emitter_plane.modifiers.new('ParticleSettings', 'PARTICLE_SYSTEM')
ob_emitter_particle.location = (0.004567, -13.67, 2.365)
ob_emitter_particle.lineart.crease_threshold = 0.0
ob_wind.parent = ob_emitter_plane
ob_wind.matrix_parent_inverse = Matrix(((1.266, -0.0, 0.0, -0.005783), (-0.0, 0.7569, -0.0, -3.676e-07), (0.0, -0.0, 1.0, -0.9009), (-0.0, 0.0, -0.0, 1.0)))
ob_wind.location = (0.004567, 4.857e-07, 1.123)
ob_wind.scale = (0.8808, 0.8808, 0.8808)
ob_wind.empty_display_type = 'SINGLE_ARROW'
ob_wind.lineart.crease_threshold = 0.0

# ---- collection membership
col_collection.objects.link(ob_chest_bottom)
col_collection.objects.link(ob_cube_011)
col_collection.objects.link(ob_cube_019)
col_collection.objects.link(ob_chest_top)
col_collection.objects.link(ob_emitter_plane)
col_collection.objects.link(ob_emitter_particle)
col_collection.objects.link(ob_wind)

# ---- scene / render settings (as saved in the file)
scene.frame_start = 1; scene.frame_end = 250; scene.frame_set(153)
scene.render.engine = 'CYCLES'
scene.cycles.use_denoising = False
scene.cycles.samples = 128
scene.cycles.sampling_pattern = 'TABULATED_SOBOL'
scene.cycles.use_adaptive_sampling = False
scene.cycles.use_light_tree = False
scene.view_settings.view_transform = 'Filmic'
bpy.context.view_layer.update()

# ---- added for rendering (the .blend has no active camera): camera
cam_auto = bpy.data.cameras.new('AutoCamera')
cam_auto.lens = 50.0
cam_auto.sensor_width = 36.0
cam_auto.clip_end = 1000.0
ob_auto_camera = bpy.data.objects.new('AutoCamera', cam_auto)
scene.collection.objects.link(ob_auto_camera)
ob_auto_camera.location = (16.2439, -25.7531, 15.4329)
ob_auto_camera.rotation_euler = (1.09748, -7.21219e-08, 0.694738)
scene.camera = ob_auto_camera
bpy.context.view_layer.update()
